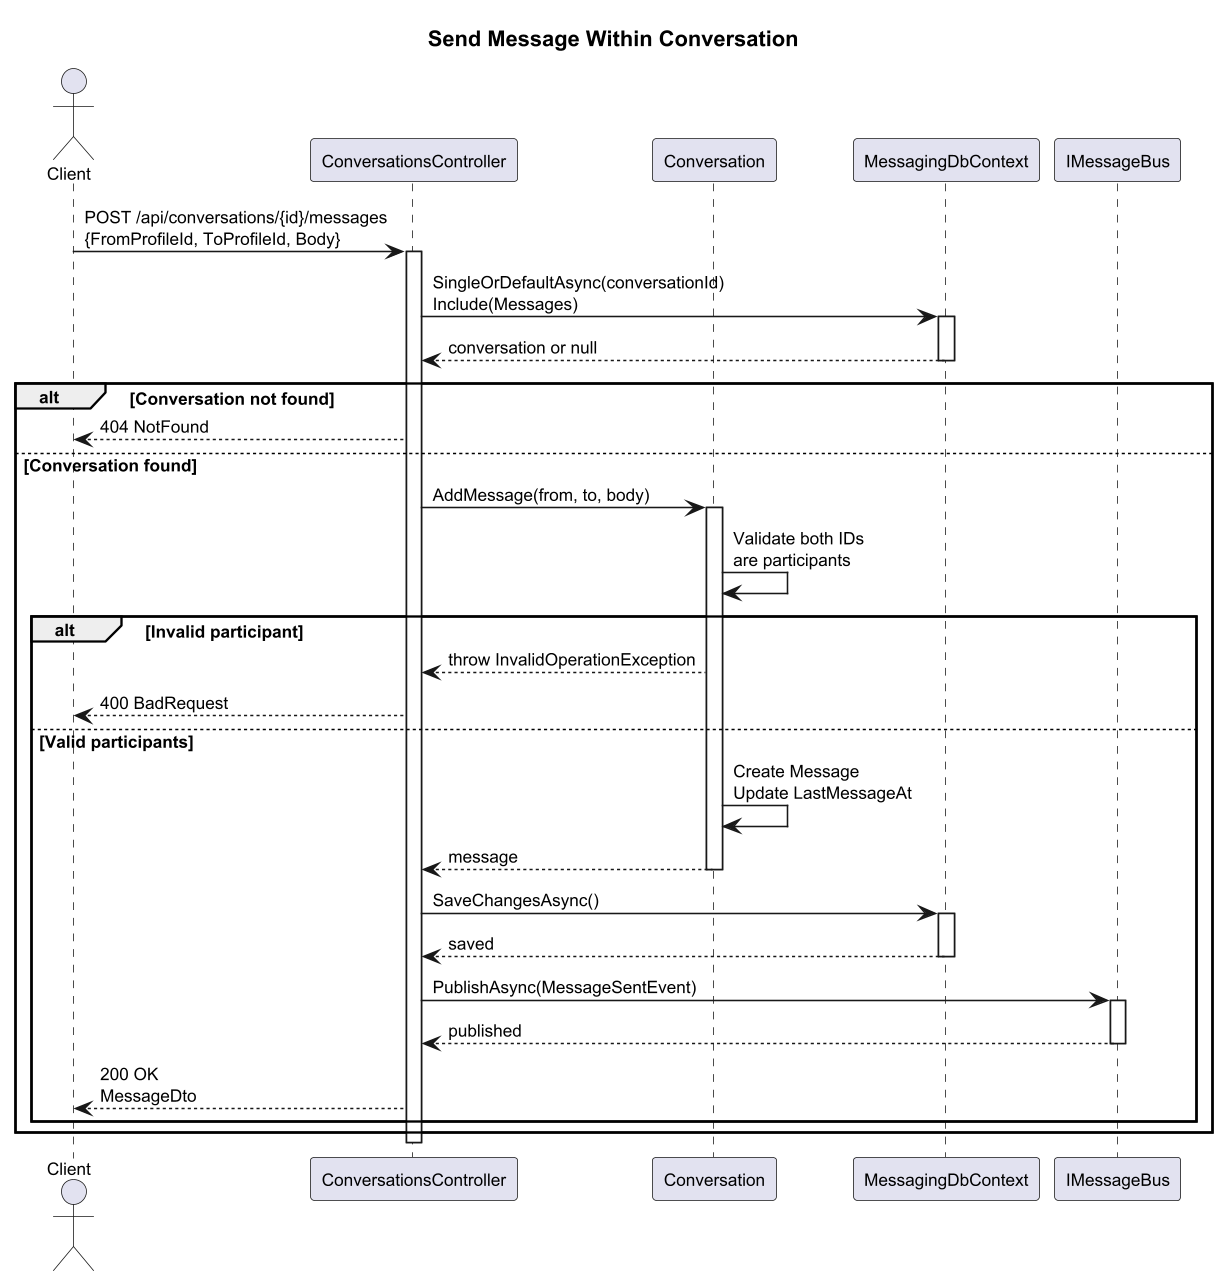

The diagram above was rendered by PlantUML. Its source (embedded in the PNG):
@startuml sequence-send-message
skinparam dpi 150
skinparam defaultFontSize 11
title Send Message Within Conversation

actor Client
participant "ConversationsController" as Ctrl
participant "Conversation" as Conv
participant "MessagingDbContext" as Db
participant "IMessageBus" as Bus

Client -> Ctrl : POST /api/conversations/{id}/messages\n{FromProfileId, ToProfileId, Body}
activate Ctrl

Ctrl -> Db : SingleOrDefaultAsync(conversationId)\nInclude(Messages)
activate Db
Db --> Ctrl : conversation or null
deactivate Db

alt Conversation not found
  Ctrl --> Client : 404 NotFound
else Conversation found
  Ctrl -> Conv : AddMessage(from, to, body)
  activate Conv

  Conv -> Conv : Validate both IDs\nare participants

  alt Invalid participant
    Conv --> Ctrl : throw InvalidOperationException
    Ctrl --> Client : 400 BadRequest
  else Valid participants
    Conv -> Conv : Create Message\nUpdate LastMessageAt
    Conv --> Ctrl : message
    deactivate Conv

    Ctrl -> Db : SaveChangesAsync()
    activate Db
    Db --> Ctrl : saved
    deactivate Db

    Ctrl -> Bus : PublishAsync(MessageSentEvent)
    activate Bus
    Bus --> Ctrl : published
    deactivate Bus

    Ctrl --> Client : 200 OK\nMessageDto
  end
end

deactivate Ctrl
@enduml